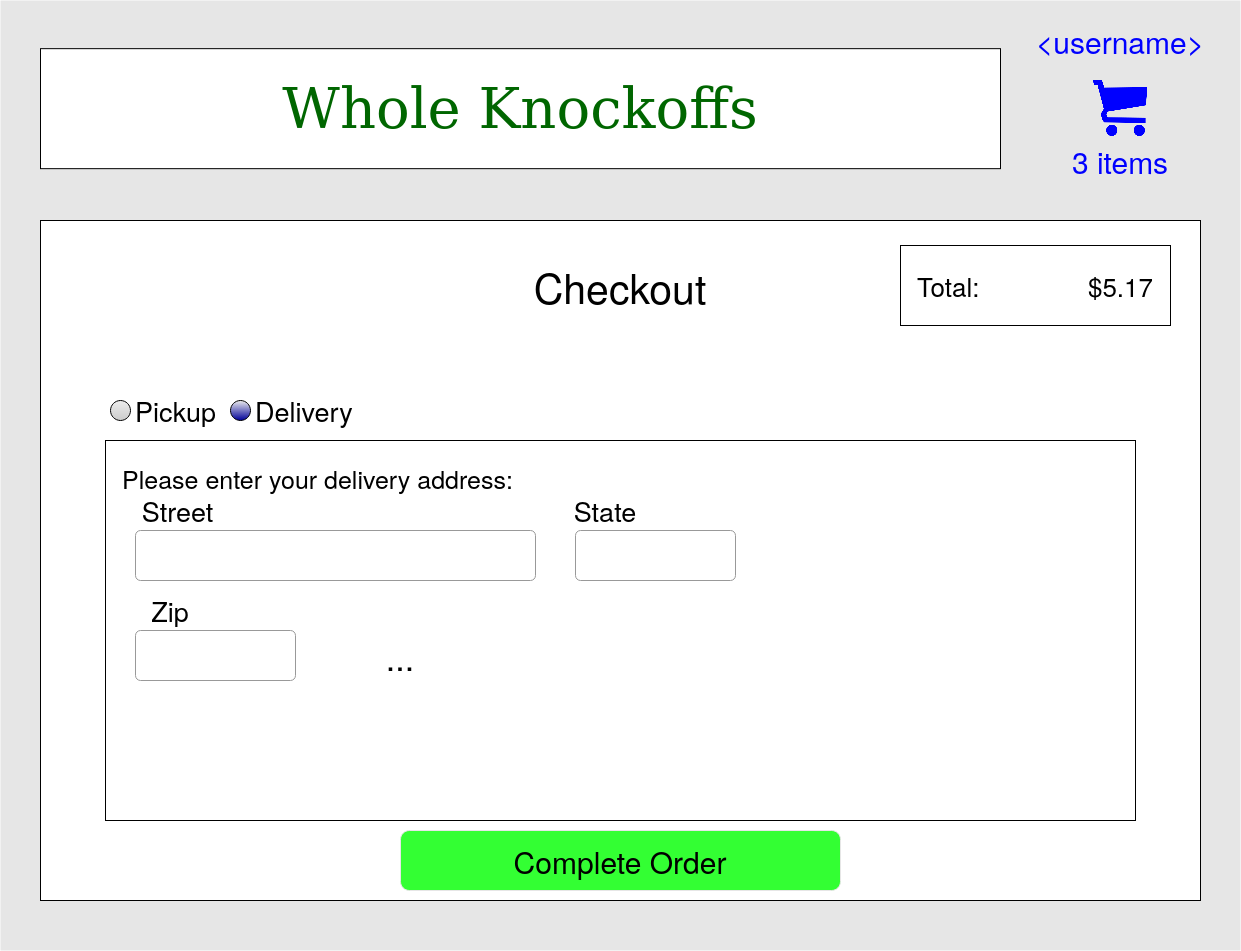

The diagram above was exported from draw.io. Its source (the exported page's mxGraphModel, read from the mxfile embedded in the PNG):
<mxGraphModel dx="1618" dy="882" grid="1" gridSize="10" guides="1" tooltips="1" connect="1" arrows="1" fold="1" page="1" pageScale="1.5" pageWidth="826" pageHeight="1169" background="#ffffff" math="0" shadow="0">
  <root>
    <mxCell id="0" style=";html=1;" />
    <mxCell id="1" style=";html=1;" parent="0" />
    <mxCell id="aKy89njoTEJ0FZNkUKpl-19" value="" style="rounded=0;whiteSpace=wrap;html=1;labelBackgroundColor=none;strokeColor=none;fontSize=30;fontColor=#000000;fillColor=#E6E6E6;" parent="1" vertex="1">
      <mxGeometry width="1240" height="950" as="geometry" />
    </mxCell>
    <mxCell id="aKy89njoTEJ0FZNkUKpl-1" value="&lt;font style=&quot;font-size: 56px&quot; face=&quot;Comic Sans MS&quot; color=&quot;#006600&quot;&gt;Whole Knockoffs&lt;/font&gt;" style="rounded=0;whiteSpace=wrap;html=1;" parent="1" vertex="1">
      <mxGeometry x="40" y="48.16" width="960" height="120" as="geometry" />
    </mxCell>
    <mxCell id="aKy89njoTEJ0FZNkUKpl-11" value="" style="rounded=0;whiteSpace=wrap;html=1;strokeColor=#000000;fontSize=30;fontColor=#000000;verticalAlign=top;" parent="1" vertex="1">
      <mxGeometry x="40" y="220" width="1160" height="680" as="geometry" />
    </mxCell>
    <mxCell id="aKy89njoTEJ0FZNkUKpl-38" value="&lt;font style=&quot;font-size: 41px&quot; color=&quot;#000000&quot;&gt;Checkout&lt;/font&gt;" style="text;html=1;strokeColor=none;fillColor=none;align=center;verticalAlign=middle;whiteSpace=wrap;rounded=0;shadow=0;glass=0;comic=0;labelBackgroundColor=none;fontSize=30;fontColor=#006600;" parent="1" vertex="1">
      <mxGeometry x="530" y="250" width="180" height="70" as="geometry" />
    </mxCell>
    <mxCell id="7U6a19Gpzci50lJM2pwh-3" value="&lt;font style=&quot;font-size: 26px&quot;&gt;Total: &amp;nbsp; &amp;nbsp; &amp;nbsp;&amp;nbsp;&amp;nbsp;&amp;nbsp;&amp;nbsp;&amp;nbsp;&amp;nbsp;&amp;nbsp;&amp;nbsp; $5.17&lt;/font&gt;" style="rounded=0;whiteSpace=wrap;html=1;shadow=0;glass=0;comic=0;labelBackgroundColor=none;strokeColor=#000000;fillColor=#FFFFFF;fontSize=22;fontColor=#000000;" parent="1" vertex="1">
      <mxGeometry x="900" y="245" width="270" height="80" as="geometry" />
    </mxCell>
    <mxCell id="7U6a19Gpzci50lJM2pwh-23" value="&amp;lt;username&amp;gt;" style="text;html=1;strokeColor=none;fillColor=none;align=center;verticalAlign=middle;whiteSpace=wrap;rounded=0;fontSize=30;fontColor=#0000FF;" parent="1" vertex="1">
      <mxGeometry x="1070" y="30" width="100" height="20" as="geometry" />
    </mxCell>
    <mxCell id="7U6a19Gpzci50lJM2pwh-24" value="" style="shape=image;verticalLabelPosition=bottom;labelBackgroundColor=#ffffff;verticalAlign=top;aspect=fixed;imageAspect=0;image=data:image/png,(base64 omitted: 9720 chars);" parent="1" vertex="1">
      <mxGeometry x="1092.75" y="80" width="54.5" height="56.32" as="geometry" />
    </mxCell>
    <mxCell id="7U6a19Gpzci50lJM2pwh-25" value="&lt;div&gt;3 items&lt;/div&gt;" style="text;html=1;strokeColor=none;fillColor=none;align=center;verticalAlign=middle;whiteSpace=wrap;rounded=0;fontSize=30;fontColor=#0000FF;" parent="1" vertex="1">
      <mxGeometry x="1070" y="150" width="100" height="20" as="geometry" />
    </mxCell>
    <mxCell id="7U6a19Gpzci50lJM2pwh-43" value="Complete Order" style="rounded=1;whiteSpace=wrap;html=1;labelBackgroundColor=none;strokeColor=#E6E6E6;fillColor=#33FF33;fontSize=30;fontColor=#000000;glass=0;comic=0;shadow=0;" parent="1" vertex="1">
      <mxGeometry x="400" y="830" width="440" height="60" as="geometry" />
    </mxCell>
    <mxCell id="7U6a19Gpzci50lJM2pwh-48" value="&lt;div&gt;Delivery&lt;/div&gt;" style="html=1;shadow=0;dashed=0;shape=mxgraph.bootstrap.radioButton2;labelPosition=right;verticalLabelPosition=middle;align=left;verticalAlign=middle;gradientColor=#000099;fillColor=#EDEDED;checked=0;spacing=5;checkedFill=#0085FC;checkedStroke=#ffffff;rounded=1;glass=0;comic=0;labelBackgroundColor=none;strokeColor=#000000;fontSize=27;fontColor=#000000;" parent="1" vertex="1">
      <mxGeometry x="230" y="400" width="20" height="20" as="geometry" />
    </mxCell>
    <mxCell id="7U6a19Gpzci50lJM2pwh-50" value="Pickup" style="html=1;shadow=0;dashed=0;shape=mxgraph.bootstrap.radioButton2;labelPosition=right;verticalLabelPosition=middle;align=left;verticalAlign=middle;gradientColor=#CCCCCC;fillColor=#EDEDED;checked=0;spacing=5;checkedFill=#0085FC;checkedStroke=#ffffff;rounded=1;glass=0;comic=0;labelBackgroundColor=none;strokeColor=#000000;fontSize=27;fontColor=#000000;" parent="1" vertex="1">
      <mxGeometry x="110" y="400" width="20" height="20" as="geometry" />
    </mxCell>
    <mxCell id="7U6a19Gpzci50lJM2pwh-55" value="" style="rounded=0;whiteSpace=wrap;html=1;shadow=0;glass=0;comic=0;labelBackgroundColor=none;strokeColor=#000000;fillColor=#FFFFFF;gradientColor=none;fontSize=27;fontColor=#000000;align=left;" parent="1" vertex="1">
      <mxGeometry x="105" y="440" width="1030" height="380" as="geometry" />
    </mxCell>
    <mxCell id="1FH0CmhrBXn9y7rGAEbs-1" value="&lt;font style=&quot;font-size: 25px&quot; color=&quot;#000000&quot;&gt;Please enter your delivery address:&lt;/font&gt;" style="text;html=1;strokeColor=none;fillColor=none;align=center;verticalAlign=middle;whiteSpace=wrap;rounded=0;shadow=0;glass=0;comic=0;labelBackgroundColor=none;fontSize=30;fontColor=#006600;" vertex="1" parent="1">
      <mxGeometry x="105" y="440" width="425" height="70" as="geometry" />
    </mxCell>
    <mxCell id="1FH0CmhrBXn9y7rGAEbs-6" value="" style="html=1;shadow=0;dashed=0;shape=mxgraph.bootstrap.rrect;rSize=5;fillColor=none;strokeColor=#999999;align=left;spacing=15;fontSize=14;fontColor=#6C767D;rounded=1;glass=0;comic=0;labelBackgroundColor=none;" vertex="1" parent="1">
      <mxGeometry x="135" y="530" width="400" height="50" as="geometry">
        <mxPoint x="450" y="390" as="offset" />
      </mxGeometry>
    </mxCell>
    <mxCell id="1FH0CmhrBXn9y7rGAEbs-7" value="" style="html=1;shadow=0;dashed=0;shape=mxgraph.bootstrap.rrect;rSize=5;fillColor=none;strokeColor=#999999;align=left;spacing=15;fontSize=14;fontColor=#6C767D;rounded=1;glass=0;comic=0;labelBackgroundColor=none;" vertex="1" parent="1">
      <mxGeometry x="575" y="530" width="160" height="50" as="geometry">
        <mxPoint x="450" y="390" as="offset" />
      </mxGeometry>
    </mxCell>
    <mxCell id="1FH0CmhrBXn9y7rGAEbs-8" value="&lt;font style=&quot;font-size: 27px;&quot;&gt;Street&lt;/font&gt;" style="text;html=1;strokeColor=none;fillColor=none;align=center;verticalAlign=middle;whiteSpace=wrap;rounded=0;shadow=0;glass=0;comic=0;labelBackgroundColor=none;fontSize=27;fontColor=#000000;" vertex="1" parent="1">
      <mxGeometry x="110" y="500" width="135" height="20" as="geometry" />
    </mxCell>
    <mxCell id="1FH0CmhrBXn9y7rGAEbs-9" value="State" style="text;html=1;strokeColor=none;fillColor=none;align=center;verticalAlign=middle;whiteSpace=wrap;rounded=0;shadow=0;glass=0;comic=0;labelBackgroundColor=none;fontSize=27;fontColor=#000000;" vertex="1" parent="1">
      <mxGeometry x="515" y="500" width="180" height="20" as="geometry" />
    </mxCell>
    <mxCell id="1FH0CmhrBXn9y7rGAEbs-11" value="" style="html=1;shadow=0;dashed=0;shape=mxgraph.bootstrap.rrect;rSize=5;fillColor=none;strokeColor=#999999;align=left;spacing=15;fontSize=14;fontColor=#6C767D;rounded=1;glass=0;comic=0;labelBackgroundColor=none;" vertex="1" parent="1">
      <mxGeometry x="135" y="630" width="160" height="50" as="geometry">
        <mxPoint x="450" y="390" as="offset" />
      </mxGeometry>
    </mxCell>
    <mxCell id="1FH0CmhrBXn9y7rGAEbs-12" value="&lt;div&gt;Zip&lt;/div&gt;" style="text;html=1;strokeColor=none;fillColor=none;align=center;verticalAlign=middle;whiteSpace=wrap;rounded=0;shadow=0;glass=0;comic=0;labelBackgroundColor=none;fontSize=27;fontColor=#000000;" vertex="1" parent="1">
      <mxGeometry x="80" y="600" width="180" height="20" as="geometry" />
    </mxCell>
    <mxCell id="1FH0CmhrBXn9y7rGAEbs-13" value="&lt;font style=&quot;font-size: 34px&quot;&gt;...&lt;/font&gt;" style="text;html=1;strokeColor=none;fillColor=none;align=center;verticalAlign=middle;whiteSpace=wrap;rounded=0;shadow=0;glass=0;comic=0;labelBackgroundColor=none;fontSize=27;fontColor=#000000;" vertex="1" parent="1">
      <mxGeometry x="310" y="645" width="180" height="20" as="geometry" />
    </mxCell>
  </root>
</mxGraphModel>